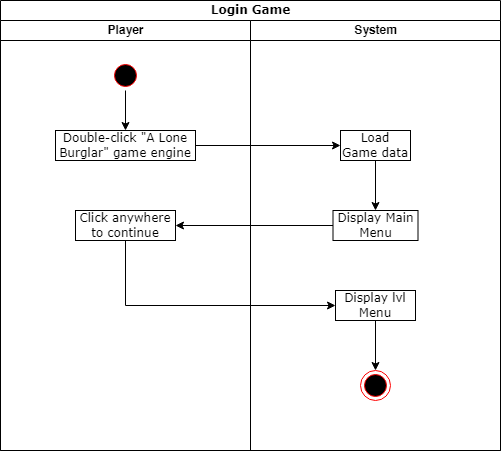

The diagram above was exported from draw.io. Its source (the exported page's mxGraphModel, read from the mxfile embedded in the PNG):
<mxGraphModel dx="942" dy="620" grid="1" gridSize="10" guides="1" tooltips="1" connect="1" arrows="1" fold="1" page="1" pageScale="1" pageWidth="850" pageHeight="1100" math="0" shadow="0">
  <root>
    <mxCell id="0" />
    <mxCell id="1" parent="0" />
    <mxCell id="v8WSzNgqSpvf-fyd32-S-1" value="Login Game" style="swimlane;html=1;childLayout=stackLayout;startSize=20;rounded=0;shadow=0;comic=0;labelBackgroundColor=none;strokeWidth=1;fontFamily=Verdana;fontSize=12;align=center;" vertex="1" parent="1">
      <mxGeometry x="30" width="500" height="450" as="geometry" />
    </mxCell>
    <mxCell id="v8WSzNgqSpvf-fyd32-S-2" value="Player" style="swimlane;html=1;startSize=20;" vertex="1" parent="v8WSzNgqSpvf-fyd32-S-1">
      <mxGeometry y="20" width="250" height="430" as="geometry" />
    </mxCell>
    <mxCell id="v8WSzNgqSpvf-fyd32-S-3" value="" style="edgeStyle=orthogonalEdgeStyle;rounded=0;orthogonalLoop=1;jettySize=auto;html=1;" edge="1" parent="v8WSzNgqSpvf-fyd32-S-2" source="v8WSzNgqSpvf-fyd32-S-4" target="v8WSzNgqSpvf-fyd32-S-5">
      <mxGeometry relative="1" as="geometry" />
    </mxCell>
    <mxCell id="v8WSzNgqSpvf-fyd32-S-4" value="" style="ellipse;html=1;shape=startState;fillColor=#000000;strokeColor=#ff0000;" vertex="1" parent="v8WSzNgqSpvf-fyd32-S-2">
      <mxGeometry x="110" y="40" width="30" height="30" as="geometry" />
    </mxCell>
    <mxCell id="v8WSzNgqSpvf-fyd32-S-5" value="Double-click &quot;A Lone Burglar&quot; game engine" style="rounded=0;whiteSpace=wrap;html=1;shadow=0;comic=0;labelBackgroundColor=none;strokeWidth=1;fontFamily=Verdana;fontSize=12;align=center;arcSize=50;" vertex="1" parent="v8WSzNgqSpvf-fyd32-S-2">
      <mxGeometry x="55" y="110" width="140" height="30" as="geometry" />
    </mxCell>
    <mxCell id="v8WSzNgqSpvf-fyd32-S-15" value="Click anywhere to continue" style="rounded=0;whiteSpace=wrap;html=1;shadow=0;comic=0;labelBackgroundColor=none;strokeWidth=1;fontFamily=Verdana;fontSize=12;align=center;arcSize=50;" vertex="1" parent="v8WSzNgqSpvf-fyd32-S-2">
      <mxGeometry x="75" y="190" width="100" height="30" as="geometry" />
    </mxCell>
    <mxCell id="v8WSzNgqSpvf-fyd32-S-6" value="System" style="swimlane;html=1;startSize=20;" vertex="1" parent="v8WSzNgqSpvf-fyd32-S-1">
      <mxGeometry x="250" y="20" width="250" height="430" as="geometry" />
    </mxCell>
    <mxCell id="v8WSzNgqSpvf-fyd32-S-13" value="Load Game data" style="rounded=0;whiteSpace=wrap;html=1;shadow=0;comic=0;labelBackgroundColor=none;strokeWidth=1;fontFamily=Verdana;fontSize=12;align=center;arcSize=50;" vertex="1" parent="v8WSzNgqSpvf-fyd32-S-6">
      <mxGeometry x="90" y="110" width="70" height="30" as="geometry" />
    </mxCell>
    <mxCell id="v8WSzNgqSpvf-fyd32-S-14" value="Display Main Menu" style="rounded=0;whiteSpace=wrap;html=1;shadow=0;comic=0;labelBackgroundColor=none;strokeWidth=1;fontFamily=Verdana;fontSize=12;align=center;arcSize=50;" vertex="1" parent="v8WSzNgqSpvf-fyd32-S-6">
      <mxGeometry x="82.5" y="190" width="85" height="30" as="geometry" />
    </mxCell>
    <mxCell id="v8WSzNgqSpvf-fyd32-S-7" style="edgeStyle=orthogonalEdgeStyle;rounded=0;orthogonalLoop=1;jettySize=auto;html=1;exitX=0.5;exitY=1;exitDx=0;exitDy=0;entryX=0.5;entryY=0;entryDx=0;entryDy=0;" edge="1" parent="v8WSzNgqSpvf-fyd32-S-6" source="v8WSzNgqSpvf-fyd32-S-13" target="v8WSzNgqSpvf-fyd32-S-14">
      <mxGeometry relative="1" as="geometry" />
    </mxCell>
    <mxCell id="v8WSzNgqSpvf-fyd32-S-17" value="Display lvl Menu" style="rounded=0;whiteSpace=wrap;html=1;shadow=0;comic=0;labelBackgroundColor=none;strokeWidth=1;fontFamily=Verdana;fontSize=12;align=center;arcSize=50;" vertex="1" parent="v8WSzNgqSpvf-fyd32-S-6">
      <mxGeometry x="85" y="270" width="80" height="30" as="geometry" />
    </mxCell>
    <mxCell id="v8WSzNgqSpvf-fyd32-S-11" value="" style="ellipse;html=1;shape=endState;fillColor=#000000;strokeColor=#ff0000;" vertex="1" parent="v8WSzNgqSpvf-fyd32-S-6">
      <mxGeometry x="110" y="350" width="30" height="30" as="geometry" />
    </mxCell>
    <mxCell id="v8WSzNgqSpvf-fyd32-S-9" style="edgeStyle=orthogonalEdgeStyle;rounded=0;orthogonalLoop=1;jettySize=auto;html=1;entryX=0.5;entryY=0;entryDx=0;entryDy=0;exitX=0.5;exitY=1;exitDx=0;exitDy=0;" edge="1" parent="v8WSzNgqSpvf-fyd32-S-6" source="v8WSzNgqSpvf-fyd32-S-17" target="v8WSzNgqSpvf-fyd32-S-11">
      <mxGeometry relative="1" as="geometry">
        <mxPoint x="200" y="350" as="sourcePoint" />
      </mxGeometry>
    </mxCell>
    <mxCell id="v8WSzNgqSpvf-fyd32-S-12" style="edgeStyle=orthogonalEdgeStyle;rounded=0;orthogonalLoop=1;jettySize=auto;html=1;exitX=1;exitY=0.5;exitDx=0;exitDy=0;entryX=0;entryY=0.5;entryDx=0;entryDy=0;" edge="1" parent="v8WSzNgqSpvf-fyd32-S-1" source="v8WSzNgqSpvf-fyd32-S-5" target="v8WSzNgqSpvf-fyd32-S-13">
      <mxGeometry relative="1" as="geometry">
        <mxPoint x="-350" y="165" as="sourcePoint" />
      </mxGeometry>
    </mxCell>
    <mxCell id="v8WSzNgqSpvf-fyd32-S-16" style="edgeStyle=orthogonalEdgeStyle;rounded=0;orthogonalLoop=1;jettySize=auto;html=1;exitX=0;exitY=0.5;exitDx=0;exitDy=0;entryX=1;entryY=0.5;entryDx=0;entryDy=0;" edge="1" parent="v8WSzNgqSpvf-fyd32-S-1" source="v8WSzNgqSpvf-fyd32-S-14" target="v8WSzNgqSpvf-fyd32-S-15">
      <mxGeometry relative="1" as="geometry">
        <mxPoint x="235" y="155" as="sourcePoint" />
        <mxPoint x="380" y="155" as="targetPoint" />
      </mxGeometry>
    </mxCell>
    <mxCell id="v8WSzNgqSpvf-fyd32-S-18" value="" style="edgeStyle=orthogonalEdgeStyle;rounded=0;orthogonalLoop=1;jettySize=auto;html=1;exitX=0.5;exitY=1;exitDx=0;exitDy=0;entryX=0;entryY=0.5;entryDx=0;entryDy=0;" edge="1" parent="v8WSzNgqSpvf-fyd32-S-1" source="v8WSzNgqSpvf-fyd32-S-15" target="v8WSzNgqSpvf-fyd32-S-17">
      <mxGeometry relative="1" as="geometry">
        <mxPoint x="165" y="120" as="sourcePoint" />
        <mxPoint x="165" y="160" as="targetPoint" />
      </mxGeometry>
    </mxCell>
  </root>
</mxGraphModel>